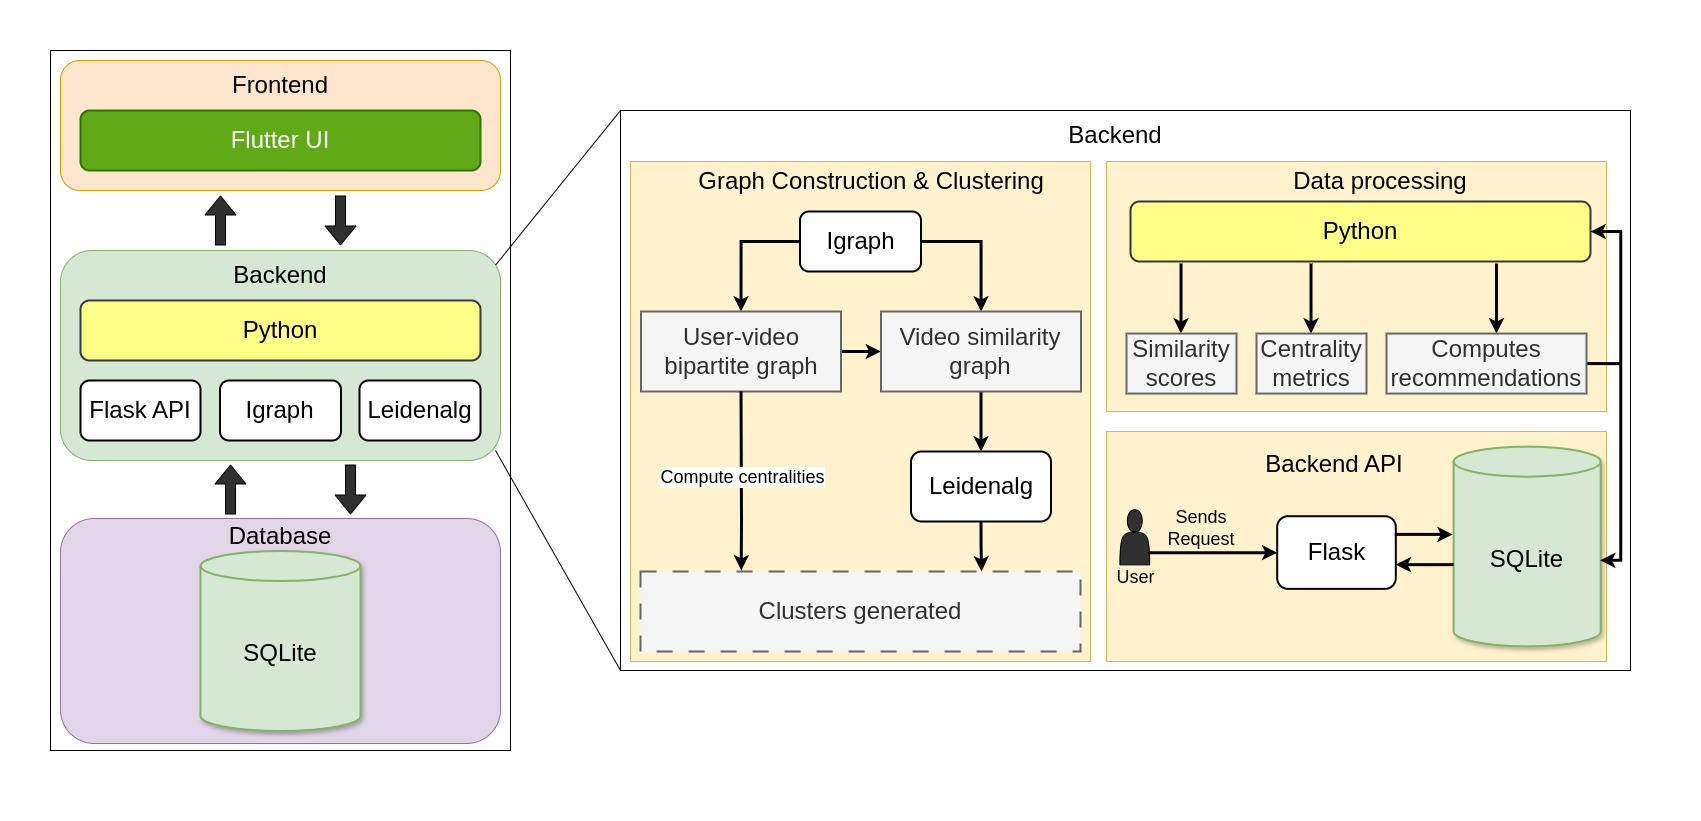

The diagram above was exported from draw.io. Its source (the exported page's mxGraphModel, read from the mxfile embedded in the PNG):
<mxGraphModel dx="4499" dy="2184" grid="1" gridSize="10" guides="1" tooltips="1" connect="1" arrows="1" fold="1" page="1" pageScale="1" pageWidth="850" pageHeight="1100" math="0" shadow="0">
  <root>
    <mxCell id="0" />
    <mxCell id="1" parent="0" />
    <mxCell id="2" value="" style="rounded=0;whiteSpace=wrap;html=1;strokeColor=none;" vertex="1" parent="1">
      <mxGeometry x="-2460" y="10" width="1700" height="820" as="geometry" />
    </mxCell>
    <mxCell id="3" value="" style="rounded=0;whiteSpace=wrap;html=1;" vertex="1" parent="1">
      <mxGeometry x="-1840" y="120" width="1010" height="560" as="geometry" />
    </mxCell>
    <mxCell id="4" value="" style="group" vertex="1" connectable="0" parent="1">
      <mxGeometry x="-1830" y="171" width="460" height="500" as="geometry" />
    </mxCell>
    <mxCell id="5" value="" style="rounded=0;whiteSpace=wrap;html=1;fillColor=#fff2cc;strokeColor=#d6b656;" vertex="1" parent="4">
      <mxGeometry width="460" height="500" as="geometry" />
    </mxCell>
    <mxCell id="6" style="edgeStyle=orthogonalEdgeStyle;rounded=0;orthogonalLoop=1;jettySize=auto;html=1;exitX=0;exitY=0.5;exitDx=0;exitDy=0;entryX=0.5;entryY=0;entryDx=0;entryDy=0;strokeWidth=3;" edge="1" parent="4" source="8" target="11">
      <mxGeometry relative="1" as="geometry" />
    </mxCell>
    <mxCell id="7" style="edgeStyle=orthogonalEdgeStyle;rounded=0;orthogonalLoop=1;jettySize=auto;html=1;exitX=1;exitY=0.5;exitDx=0;exitDy=0;strokeWidth=3;" edge="1" parent="4" source="8" target="13">
      <mxGeometry relative="1" as="geometry" />
    </mxCell>
    <mxCell id="8" value="&lt;font style=&quot;font-size: 24px;&quot;&gt;Igraph&lt;/font&gt;" style="rounded=1;whiteSpace=wrap;html=1;strokeWidth=2;" vertex="1" parent="4">
      <mxGeometry x="169.5" y="50" width="121" height="60" as="geometry" />
    </mxCell>
    <mxCell id="9" style="edgeStyle=orthogonalEdgeStyle;rounded=0;orthogonalLoop=1;jettySize=auto;html=1;exitX=1;exitY=0.5;exitDx=0;exitDy=0;entryX=0;entryY=0.5;entryDx=0;entryDy=0;strokeWidth=3;" edge="1" parent="4" source="11" target="13">
      <mxGeometry relative="1" as="geometry">
        <mxPoint x="120.5" y="239.23000000000002" as="sourcePoint" />
        <mxPoint x="245.50000000000045" y="239.23000000000002" as="targetPoint" />
      </mxGeometry>
    </mxCell>
    <mxCell id="10" value="&lt;font style=&quot;font-size: 24px;&quot;&gt;Leidenalg&lt;/font&gt;" style="rounded=1;whiteSpace=wrap;html=1;strokeWidth=2;" vertex="1" parent="4">
      <mxGeometry x="280.5" y="290" width="140" height="70" as="geometry" />
    </mxCell>
    <mxCell id="11" value="&lt;font style=&quot;font-size: 24px; color: rgb(48, 48, 48);&quot;&gt;User-video bipartite graph&lt;/font&gt;" style="shape=rectangle;perimeter=rectanglePerimeter;whiteSpace=wrap;html=1;fixedSize=1;strokeWidth=2;fillColor=#f5f5f5;fontColor=#333333;strokeColor=#666666;" vertex="1" parent="4">
      <mxGeometry x="10.5" y="150" width="200" height="80" as="geometry" />
    </mxCell>
    <mxCell id="12" style="edgeStyle=orthogonalEdgeStyle;rounded=0;orthogonalLoop=1;jettySize=auto;html=1;exitX=0.5;exitY=1;exitDx=0;exitDy=0;entryX=0.5;entryY=0;entryDx=0;entryDy=0;strokeWidth=3;" edge="1" parent="4" source="13" target="10">
      <mxGeometry relative="1" as="geometry" />
    </mxCell>
    <mxCell id="13" value="&lt;span style=&quot;font-size: 24px;&quot;&gt;&lt;font style=&quot;color: light-dark(rgb(48, 48, 48), rgb(237, 237, 237));&quot;&gt;Video similarity graph&lt;/font&gt;&lt;/span&gt;" style="shape=rectangle;perimeter=rectanglePerimeter;whiteSpace=wrap;html=1;fixedSize=1;strokeWidth=2;fillColor=#f5f5f5;fontColor=#333333;strokeColor=#666666;" vertex="1" parent="4">
      <mxGeometry x="250.5" y="150" width="200" height="80" as="geometry" />
    </mxCell>
    <mxCell id="14" value="&lt;span style=&quot;font-size: 24px;&quot;&gt;&lt;font style=&quot;color: light-dark(rgb(48, 48, 48), rgb(149, 149, 149));&quot;&gt;Clusters generated&lt;/font&gt;&lt;/span&gt;" style="shape=rectangle;perimeter=rectanglePerimeter;whiteSpace=wrap;html=1;fixedSize=1;strokeWidth=2;fillColor=#F5F5F5;strokeColor=#666666;dashed=1;dashPattern=8 8;" vertex="1" parent="4">
      <mxGeometry x="10" y="410" width="440" height="80" as="geometry" />
    </mxCell>
    <mxCell id="15" value="" style="endArrow=classic;html=1;rounded=0;strokeWidth=3;exitX=0.5;exitY=1;exitDx=0;exitDy=0;entryX=0.229;entryY=-0.014;entryDx=0;entryDy=0;entryPerimeter=0;" edge="1" parent="4" source="11" target="14">
      <mxGeometry relative="1" as="geometry">
        <mxPoint x="109.97000000000003" y="310" as="sourcePoint" />
        <mxPoint x="109.97000000000003" y="380" as="targetPoint" />
        <Array as="points">
          <mxPoint x="111" y="360" />
        </Array>
      </mxGeometry>
    </mxCell>
    <mxCell id="16" value="&lt;font style=&quot;font-size: 18px;&quot;&gt;Compute centralities&lt;/font&gt;" style="edgeLabel;resizable=0;html=1;;align=center;verticalAlign=middle;" connectable="0" vertex="1" parent="15">
      <mxGeometry relative="1" as="geometry">
        <mxPoint y="-5" as="offset" />
      </mxGeometry>
    </mxCell>
    <mxCell id="17" value="&lt;font style=&quot;font-size: 24px;&quot;&gt;Graph Construction &amp;amp; Clustering&lt;/font&gt;" style="text;html=1;align=center;verticalAlign=middle;whiteSpace=wrap;rounded=0;" vertex="1" parent="4">
      <mxGeometry x="60.5" width="360" height="40" as="geometry" />
    </mxCell>
    <mxCell id="18" style="edgeStyle=orthogonalEdgeStyle;rounded=0;orthogonalLoop=1;jettySize=auto;html=1;exitX=0.5;exitY=1;exitDx=0;exitDy=0;entryX=0.775;entryY=-0.001;entryDx=0;entryDy=0;entryPerimeter=0;strokeWidth=3;" edge="1" parent="4" source="10" target="14">
      <mxGeometry relative="1" as="geometry" />
    </mxCell>
    <mxCell id="19" value="" style="group;strokeColor=none;" vertex="1" connectable="0" parent="1">
      <mxGeometry x="-2410" y="60" width="460" height="700" as="geometry" />
    </mxCell>
    <mxCell id="20" value="" style="rounded=0;whiteSpace=wrap;html=1;" vertex="1" parent="19">
      <mxGeometry width="460" height="700" as="geometry" />
    </mxCell>
    <mxCell id="21" value="" style="group" vertex="1" connectable="0" parent="19">
      <mxGeometry x="30" y="210" width="420" height="200" as="geometry" />
    </mxCell>
    <mxCell id="22" value="" style="rounded=1;whiteSpace=wrap;html=1;fillColor=#d5e8d4;strokeColor=#82b366;" vertex="1" parent="21">
      <mxGeometry x="-20" y="-10" width="440" height="210" as="geometry" />
    </mxCell>
    <mxCell id="23" value="&lt;font style=&quot;font-size: 24px;&quot;&gt;Python&lt;/font&gt;" style="rounded=1;whiteSpace=wrap;html=1;strokeWidth=2;fillColor=#ffff88;strokeColor=#36393d;" vertex="1" parent="21">
      <mxGeometry y="40" width="400" height="60" as="geometry" />
    </mxCell>
    <mxCell id="24" value="&lt;font style=&quot;font-size: 24px;&quot;&gt;Flask API&lt;/font&gt;" style="rounded=1;whiteSpace=wrap;html=1;strokeWidth=2;" vertex="1" parent="21">
      <mxGeometry y="120" width="120" height="60" as="geometry" />
    </mxCell>
    <mxCell id="25" value="&lt;font style=&quot;font-size: 24px;&quot;&gt;Backend&lt;/font&gt;" style="text;html=1;align=center;verticalAlign=middle;whiteSpace=wrap;rounded=0;fontColor=#000000;" vertex="1" parent="21">
      <mxGeometry x="130" width="140" height="30" as="geometry" />
    </mxCell>
    <mxCell id="26" value="&lt;font style=&quot;font-size: 24px;&quot;&gt;Igraph&lt;/font&gt;" style="rounded=1;whiteSpace=wrap;html=1;strokeWidth=2;" vertex="1" parent="21">
      <mxGeometry x="139.5" y="120" width="121" height="60" as="geometry" />
    </mxCell>
    <mxCell id="27" value="&lt;span style=&quot;font-size: 24px;&quot;&gt;Leidenalg&lt;/span&gt;" style="rounded=1;whiteSpace=wrap;html=1;strokeWidth=2;" vertex="1" parent="21">
      <mxGeometry x="279" y="120" width="121" height="60" as="geometry" />
    </mxCell>
    <mxCell id="28" value="" style="rounded=1;whiteSpace=wrap;html=1;fillColor=#ffe6cc;strokeColor=#d79b00;" vertex="1" parent="19">
      <mxGeometry x="10" y="10" width="440" height="130" as="geometry" />
    </mxCell>
    <mxCell id="29" value="" style="group" vertex="1" connectable="0" parent="19">
      <mxGeometry x="30" y="20" width="400" height="100" as="geometry" />
    </mxCell>
    <mxCell id="30" value="&lt;font style=&quot;font-size: 24px;&quot;&gt;Flutter UI&lt;/font&gt;" style="rounded=1;whiteSpace=wrap;html=1;strokeWidth=2;fillColor=#60a917;strokeColor=#2D7600;fontColor=#ffffff;" vertex="1" parent="29">
      <mxGeometry y="40" width="400" height="60" as="geometry" />
    </mxCell>
    <mxCell id="31" value="&lt;font style=&quot;font-size: 24px;&quot;&gt;Frontend&lt;/font&gt;" style="text;html=1;align=center;verticalAlign=middle;whiteSpace=wrap;rounded=0;fontColor=#000000;" vertex="1" parent="29">
      <mxGeometry x="130" width="140" height="30" as="geometry" />
    </mxCell>
    <mxCell id="32" value="" style="group" vertex="1" connectable="0" parent="19">
      <mxGeometry x="10" y="468" width="440" height="225" as="geometry" />
    </mxCell>
    <mxCell id="33" value="" style="rounded=1;whiteSpace=wrap;html=1;fillColor=#e1d5e7;strokeColor=#9673a6;" vertex="1" parent="32">
      <mxGeometry width="440" height="225" as="geometry" />
    </mxCell>
    <mxCell id="34" value="&lt;font style=&quot;font-size: 24px;&quot;&gt;SQLite&lt;/font&gt;" style="shape=cylinder3;whiteSpace=wrap;html=1;boundedLbl=1;backgroundOutline=1;size=15;shadow=1;fillColor=#d5e8d4;strokeColor=#82b366;strokeWidth=2;" vertex="1" parent="32">
      <mxGeometry x="140" y="32.5" width="160" height="180" as="geometry" />
    </mxCell>
    <mxCell id="35" value="&lt;font style=&quot;font-size: 24px;&quot;&gt;Database&lt;/font&gt;" style="text;html=1;align=center;verticalAlign=middle;whiteSpace=wrap;rounded=0;fontColor=#000000;" vertex="1" parent="32">
      <mxGeometry x="150" y="2.5" width="140" height="30" as="geometry" />
    </mxCell>
    <mxCell id="36" value="" style="shape=flexArrow;endArrow=classic;html=1;rounded=0;fillColor=#303030;" edge="1" parent="19">
      <mxGeometry width="50" height="50" relative="1" as="geometry">
        <mxPoint x="170" y="195" as="sourcePoint" />
        <mxPoint x="170" y="145" as="targetPoint" />
      </mxGeometry>
    </mxCell>
    <mxCell id="37" value="" style="shape=flexArrow;endArrow=classic;html=1;rounded=0;fillColor=#303030;" edge="1" parent="19">
      <mxGeometry width="50" height="50" relative="1" as="geometry">
        <mxPoint x="290" y="145" as="sourcePoint" />
        <mxPoint x="290" y="195" as="targetPoint" />
      </mxGeometry>
    </mxCell>
    <mxCell id="38" value="" style="shape=flexArrow;endArrow=classic;html=1;rounded=0;fillColor=#303030;" edge="1" parent="19">
      <mxGeometry width="50" height="50" relative="1" as="geometry">
        <mxPoint x="180" y="464" as="sourcePoint" />
        <mxPoint x="180" y="414" as="targetPoint" />
      </mxGeometry>
    </mxCell>
    <mxCell id="39" value="" style="shape=flexArrow;endArrow=classic;html=1;rounded=0;fillColor=#303030;" edge="1" parent="19">
      <mxGeometry width="50" height="50" relative="1" as="geometry">
        <mxPoint x="300" y="414" as="sourcePoint" />
        <mxPoint x="300" y="464" as="targetPoint" />
      </mxGeometry>
    </mxCell>
    <mxCell id="40" value="" style="rounded=0;whiteSpace=wrap;html=1;fillColor=#fff2cc;strokeColor=#d6b656;" vertex="1" parent="1">
      <mxGeometry x="-1354" y="171" width="500" height="250" as="geometry" />
    </mxCell>
    <mxCell id="41" value="" style="endArrow=classic;html=1;rounded=0;strokeWidth=3;exitX=0.5;exitY=1;exitDx=0;exitDy=0;entryX=0.5;entryY=0;entryDx=0;entryDy=0;entryPerimeter=0;" edge="1" parent="1">
      <mxGeometry relative="1" as="geometry">
        <mxPoint x="-1279.4799999999996" y="273.06" as="sourcePoint" />
        <mxPoint x="-1279.4799999999996" y="343.06" as="targetPoint" />
        <Array as="points" />
      </mxGeometry>
    </mxCell>
    <mxCell id="42" value="&lt;font style=&quot;font-size: 24px;&quot;&gt;Python&lt;/font&gt;" style="rounded=1;whiteSpace=wrap;html=1;strokeWidth=2;fillColor=#ffff88;strokeColor=#36393d;" vertex="1" parent="1">
      <mxGeometry x="-1330" y="211" width="460" height="60" as="geometry" />
    </mxCell>
    <mxCell id="43" value="" style="endArrow=classic;html=1;rounded=0;strokeWidth=3;exitX=0.5;exitY=1;exitDx=0;exitDy=0;entryX=0.5;entryY=0;entryDx=0;entryDy=0;entryPerimeter=0;" edge="1" parent="1">
      <mxGeometry relative="1" as="geometry">
        <mxPoint x="-964" y="273.06" as="sourcePoint" />
        <mxPoint x="-964" y="343.06" as="targetPoint" />
        <Array as="points" />
      </mxGeometry>
    </mxCell>
    <mxCell id="44" value="" style="endArrow=classic;html=1;rounded=0;strokeWidth=3;exitX=0.5;exitY=1;exitDx=0;exitDy=0;entryX=0.5;entryY=0;entryDx=0;entryDy=0;entryPerimeter=0;" edge="1" parent="1">
      <mxGeometry relative="1" as="geometry">
        <mxPoint x="-1149.4799999999996" y="273.06" as="sourcePoint" />
        <mxPoint x="-1149.4799999999996" y="343.06" as="targetPoint" />
        <Array as="points" />
      </mxGeometry>
    </mxCell>
    <mxCell id="45" value="&lt;font style=&quot;font-size: 24px; color: rgb(48, 48, 48);&quot;&gt;Similarity scores&lt;/font&gt;" style="shape=rectangle;perimeter=rectanglePerimeter;whiteSpace=wrap;html=1;fixedSize=1;strokeWidth=2;fillColor=#f5f5f5;fontColor=#333333;strokeColor=#666666;" vertex="1" parent="1">
      <mxGeometry x="-1334" y="343.06" width="110" height="60" as="geometry" />
    </mxCell>
    <mxCell id="46" value="&lt;font style=&quot;font-size: 24px; color: rgb(48, 48, 48);&quot;&gt;Centrality metrics&lt;/font&gt;" style="shape=rectangle;perimeter=rectanglePerimeter;whiteSpace=wrap;html=1;fixedSize=1;strokeWidth=2;fillColor=#f5f5f5;fontColor=#333333;strokeColor=#666666;" vertex="1" parent="1">
      <mxGeometry x="-1204" y="343.06" width="110" height="60" as="geometry" />
    </mxCell>
    <mxCell id="47" style="edgeStyle=orthogonalEdgeStyle;rounded=0;orthogonalLoop=1;jettySize=auto;html=1;exitX=1;exitY=0.5;exitDx=0;exitDy=0;strokeWidth=3;endArrow=none;startFill=0;" edge="1" source="48" parent="1">
      <mxGeometry relative="1" as="geometry">
        <mxPoint x="-840" y="372.8571428571429" as="targetPoint" />
      </mxGeometry>
    </mxCell>
    <mxCell id="48" value="&lt;font style=&quot;font-size: 24px; color: rgb(48, 48, 48);&quot;&gt;Computes recommendations&lt;/font&gt;" style="shape=rectangle;perimeter=rectanglePerimeter;whiteSpace=wrap;html=1;fixedSize=1;strokeWidth=2;fillColor=#f5f5f5;fontColor=#333333;strokeColor=#666666;" vertex="1" parent="1">
      <mxGeometry x="-1074" y="343.06" width="200" height="60" as="geometry" />
    </mxCell>
    <mxCell id="49" value="&lt;font style=&quot;font-size: 24px;&quot;&gt;Data processing&lt;/font&gt;" style="text;html=1;align=center;verticalAlign=middle;whiteSpace=wrap;rounded=0;" vertex="1" parent="1">
      <mxGeometry x="-1260" y="171" width="360" height="40" as="geometry" />
    </mxCell>
    <mxCell id="50" value="" style="rounded=0;whiteSpace=wrap;html=1;fillColor=#fff2cc;strokeColor=#d6b656;container=1;" vertex="1" parent="1">
      <mxGeometry x="-1354" y="441" width="500" height="230" as="geometry" />
    </mxCell>
    <mxCell id="51" value="&lt;font style=&quot;font-size: 18px;&quot;&gt;&lt;font style=&quot;&quot;&gt;&lt;font style=&quot;&quot;&gt;Sends&lt;/font&gt;&lt;/font&gt;&lt;/font&gt;&lt;div&gt;&lt;font style=&quot;font-size: 18px;&quot;&gt;&lt;span style=&quot;background-color: transparent; color: light-dark(rgb(0, 0, 0), rgb(255, 255, 255));&quot;&gt;Request&lt;/span&gt;&lt;/font&gt;&lt;/div&gt;" style="text;html=1;align=center;verticalAlign=middle;whiteSpace=wrap;rounded=0;" vertex="1" parent="50">
      <mxGeometry x="50.626092020966794" y="78.68334586466163" width="88.23529411764706" height="36.315789473684205" as="geometry" />
    </mxCell>
    <mxCell id="52" value="&lt;span style=&quot;font-size: 24px;&quot;&gt;Backend API&lt;/span&gt;" style="text;html=1;align=center;verticalAlign=middle;whiteSpace=wrap;rounded=0;" vertex="1" parent="50">
      <mxGeometry x="138.86138613861388" width="178.21782178217825" height="65.7142857142857" as="geometry" />
    </mxCell>
    <mxCell id="53" value="" style="group" vertex="1" connectable="0" parent="50">
      <mxGeometry x="5.980000000000018" y="78.29000000000008" width="45.345445544554416" height="79.48214285714273" as="geometry" />
    </mxCell>
    <mxCell id="54" value="" style="shape=actor;whiteSpace=wrap;html=1;fillColor=#303030;" vertex="1" parent="53">
      <mxGeometry x="7.441666666666666" width="29.766666666666666" height="55.05749999999999" as="geometry" />
    </mxCell>
    <mxCell id="55" value="&lt;font style=&quot;font-size: 18px;&quot;&gt;User&lt;/font&gt;" style="text;html=1;align=center;verticalAlign=middle;whiteSpace=wrap;rounded=0;" vertex="1" parent="53">
      <mxGeometry x="0.6919801980197624" y="55.05696428571417" width="44.65346534653465" height="24.42517857142856" as="geometry" />
    </mxCell>
    <mxCell id="56" value="&lt;font style=&quot;font-size: 24px;&quot;&gt;Flask&lt;/font&gt;" style="rounded=1;whiteSpace=wrap;html=1;strokeWidth=2;" vertex="1" parent="1">
      <mxGeometry x="-1183.3333333333333" y="525.7368421052631" width="118.62745098039218" height="72.63157894736841" as="geometry" />
    </mxCell>
    <mxCell id="57" value="&lt;font style=&quot;font-size: 24px;&quot;&gt;SQLite&lt;/font&gt;" style="shape=cylinder3;whiteSpace=wrap;html=1;boundedLbl=1;backgroundOutline=1;size=15;shadow=1;fillColor=#d5e8d4;strokeColor=#82b366;strokeWidth=2;" vertex="1" parent="1">
      <mxGeometry x="-1006.8627450980393" y="456.13157894736844" width="147.0588235294118" height="199.7368421052631" as="geometry" />
    </mxCell>
    <mxCell id="58" value="" style="endArrow=classic;html=1;rounded=0;strokeWidth=3;exitX=1;exitY=0.25;exitDx=0;exitDy=0;" edge="1" parent="1">
      <mxGeometry relative="1" as="geometry">
        <mxPoint x="-1065.686274509804" y="543.8947368421052" as="sourcePoint" />
        <mxPoint x="-1007.8431372549021" y="543.8947368421052" as="targetPoint" />
        <Array as="points" />
      </mxGeometry>
    </mxCell>
    <mxCell id="59" style="edgeStyle=orthogonalEdgeStyle;rounded=0;orthogonalLoop=1;jettySize=auto;html=1;strokeWidth=3;exitX=1;exitY=0.75;exitDx=0;exitDy=0;" edge="1" source="54" parent="1">
      <mxGeometry relative="1" as="geometry">
        <mxPoint x="-1261.764705882353" y="563.2631578947369" as="sourcePoint" />
        <mxPoint x="-1183.3333333333333" y="562.0526315789473" as="targetPoint" />
        <Array as="points">
          <mxPoint x="-1183.3333333333333" y="562.0526315789473" />
        </Array>
      </mxGeometry>
    </mxCell>
    <mxCell id="60" value="" style="endArrow=classic;html=1;rounded=0;strokeWidth=3;exitX=1;exitY=0.25;exitDx=0;exitDy=0;" edge="1" parent="1">
      <mxGeometry relative="1" as="geometry">
        <mxPoint x="-1006.8627450980393" y="574.1578947368421" as="sourcePoint" />
        <mxPoint x="-1064.705882352941" y="574.1578947368421" as="targetPoint" />
        <Array as="points" />
      </mxGeometry>
    </mxCell>
    <mxCell id="61" style="edgeStyle=orthogonalEdgeStyle;rounded=0;orthogonalLoop=1;jettySize=auto;html=1;exitX=1;exitY=0.5;exitDx=0;exitDy=0;entryX=0.996;entryY=0.569;entryDx=0;entryDy=0;entryPerimeter=0;strokeWidth=3;startArrow=classic;startFill=1;" edge="1" source="42" target="57" parent="1">
      <mxGeometry relative="1" as="geometry" />
    </mxCell>
    <mxCell id="62" value="&lt;font style=&quot;font-size: 24px;&quot;&gt;Backend&lt;/font&gt;" style="text;html=1;align=center;verticalAlign=middle;whiteSpace=wrap;rounded=0;fontColor=#000000;" vertex="1" parent="1">
      <mxGeometry x="-1415" y="130" width="140" height="30" as="geometry" />
    </mxCell>
    <mxCell id="63" value="" style="endArrow=none;html=1;rounded=0;entryX=0;entryY=0;entryDx=0;entryDy=0;exitX=0.989;exitY=0.069;exitDx=0;exitDy=0;exitPerimeter=0;" edge="1" source="22" target="3" parent="1">
      <mxGeometry width="50" height="50" relative="1" as="geometry">
        <mxPoint x="-1960" y="271" as="sourcePoint" />
        <mxPoint x="-1910" y="221" as="targetPoint" />
      </mxGeometry>
    </mxCell>
    <mxCell id="64" value="" style="endArrow=none;html=1;rounded=0;entryX=0;entryY=1;entryDx=0;entryDy=0;" edge="1" target="3" parent="1">
      <mxGeometry width="50" height="50" relative="1" as="geometry">
        <mxPoint x="-1965" y="460" as="sourcePoint" />
        <mxPoint x="-1770" y="680" as="targetPoint" />
      </mxGeometry>
    </mxCell>
  </root>
</mxGraphModel>